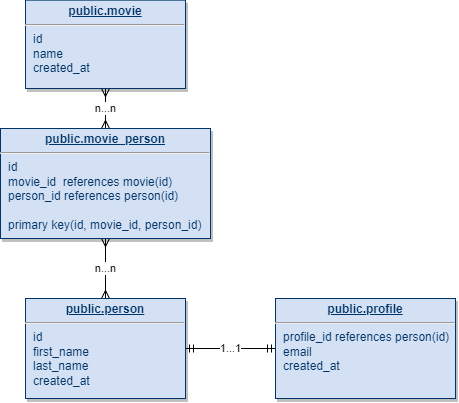

The diagram above was exported from draw.io. Its source (the exported page's mxGraphModel, read from the mxfile embedded in the PNG):
<mxGraphModel dx="624" dy="909" grid="1" gridSize="10" guides="1" tooltips="1" connect="1" arrows="1" fold="1" page="1" pageScale="1" pageWidth="826" pageHeight="1169" background="none" math="0" shadow="0">
  <root>
    <mxCell id="0" />
    <mxCell id="1" parent="0" />
    <mxCell id="oCDrTcYr49GuyFRGygvy-117" value="n...n" style="edgeStyle=orthogonalEdgeStyle;rounded=0;orthogonalLoop=1;jettySize=auto;html=1;startArrow=ERmany;startFill=0;endArrow=ERmany;endFill=0;" edge="1" parent="1" source="21" target="oCDrTcYr49GuyFRGygvy-114">
      <mxGeometry relative="1" as="geometry" />
    </mxCell>
    <mxCell id="oCDrTcYr49GuyFRGygvy-118" value="1...1" style="edgeStyle=orthogonalEdgeStyle;rounded=0;orthogonalLoop=1;jettySize=auto;html=1;entryX=0;entryY=0.5;entryDx=0;entryDy=0;startArrow=ERmandOne;startFill=0;endArrow=ERmandOne;endFill=0;" edge="1" parent="1" source="21" target="oCDrTcYr49GuyFRGygvy-115">
      <mxGeometry relative="1" as="geometry" />
    </mxCell>
    <mxCell id="21" value="&lt;p style=&quot;margin: 0px; margin-top: 4px; text-align: center; text-decoration: underline;&quot;&gt;&lt;strong&gt;public.person&lt;/strong&gt;&lt;/p&gt;&lt;hr&gt;&lt;p style=&quot;margin: 0px; margin-left: 8px;&quot;&gt;id&lt;/p&gt;&lt;p style=&quot;margin: 0px; margin-left: 8px;&quot;&gt;first_name&lt;/p&gt;&lt;p style=&quot;margin: 0px; margin-left: 8px;&quot;&gt;last_name&lt;/p&gt;&lt;p style=&quot;margin: 0px; margin-left: 8px;&quot;&gt;created_at&lt;/p&gt;" style="verticalAlign=top;align=left;overflow=fill;fontSize=12;fontFamily=Helvetica;html=1;strokeColor=#003366;shadow=1;fillColor=#D4E1F5;fontColor=#003366" parent="1" vertex="1">
      <mxGeometry x="40" y="320" width="160" height="100" as="geometry" />
    </mxCell>
    <mxCell id="oCDrTcYr49GuyFRGygvy-116" value="n...n" style="edgeStyle=orthogonalEdgeStyle;rounded=0;orthogonalLoop=1;jettySize=auto;html=1;startArrow=ERmany;startFill=0;endArrow=ERmany;endFill=0;" edge="1" parent="1" source="25" target="oCDrTcYr49GuyFRGygvy-114">
      <mxGeometry relative="1" as="geometry" />
    </mxCell>
    <mxCell id="25" value="&lt;p style=&quot;margin: 0px; margin-top: 4px; text-align: center; text-decoration: underline;&quot;&gt;&lt;strong&gt;public.movie&lt;/strong&gt;&lt;/p&gt;&lt;hr&gt;&lt;p style=&quot;margin: 0px; margin-left: 8px;&quot;&gt;id&lt;/p&gt;&lt;p style=&quot;margin: 0px; margin-left: 8px;&quot;&gt;name&lt;/p&gt;&lt;p style=&quot;margin: 0px; margin-left: 8px;&quot;&gt;created_at&lt;/p&gt;" style="verticalAlign=top;align=left;overflow=fill;fontSize=12;fontFamily=Helvetica;html=1;strokeColor=#003366;shadow=1;fillColor=#D4E1F5;fontColor=#003366" parent="1" vertex="1">
      <mxGeometry x="40" y="21.64" width="160" height="88.36" as="geometry" />
    </mxCell>
    <mxCell id="oCDrTcYr49GuyFRGygvy-114" value="&lt;p style=&quot;margin: 0px; margin-top: 4px; text-align: center; text-decoration: underline;&quot;&gt;&lt;strong&gt;public.movie_person&lt;/strong&gt;&lt;/p&gt;&lt;hr&gt;&lt;p style=&quot;margin: 0px; margin-left: 8px;&quot;&gt;id&lt;/p&gt;&lt;p style=&quot;margin: 0px; margin-left: 8px;&quot;&gt;movie_id&amp;nbsp;&amp;nbsp;references movie(id)&lt;/p&gt;&lt;p style=&quot;margin: 0px; margin-left: 8px;&quot;&gt;person_id&amp;nbsp;references person(id)&lt;/p&gt;&lt;p style=&quot;margin: 0px; margin-left: 8px;&quot;&gt;&lt;br&gt;&lt;/p&gt;&lt;p style=&quot;margin: 0px; margin-left: 8px;&quot;&gt;primary key(id, movie_id, person_id)&lt;br&gt;&lt;/p&gt;" style="verticalAlign=top;align=left;overflow=fill;fontSize=12;fontFamily=Helvetica;html=1;strokeColor=#003366;shadow=1;fillColor=#D4E1F5;fontColor=#003366" vertex="1" parent="1">
      <mxGeometry x="15" y="150" width="210" height="110" as="geometry" />
    </mxCell>
    <mxCell id="oCDrTcYr49GuyFRGygvy-115" value="&lt;p style=&quot;margin: 0px; margin-top: 4px; text-align: center; text-decoration: underline;&quot;&gt;&lt;strong&gt;public.profile&lt;/strong&gt;&lt;/p&gt;&lt;hr&gt;&lt;p style=&quot;margin: 0px; margin-left: 8px;&quot;&gt;profile_id references person(id)&lt;/p&gt;&lt;p style=&quot;margin: 0px; margin-left: 8px;&quot;&gt;email&lt;/p&gt;&lt;p style=&quot;margin: 0px; margin-left: 8px;&quot;&gt;created_at&lt;/p&gt;" style="verticalAlign=top;align=left;overflow=fill;fontSize=12;fontFamily=Helvetica;html=1;strokeColor=#003366;shadow=1;fillColor=#D4E1F5;fontColor=#003366" vertex="1" parent="1">
      <mxGeometry x="290" y="320" width="180" height="100" as="geometry" />
    </mxCell>
  </root>
</mxGraphModel>